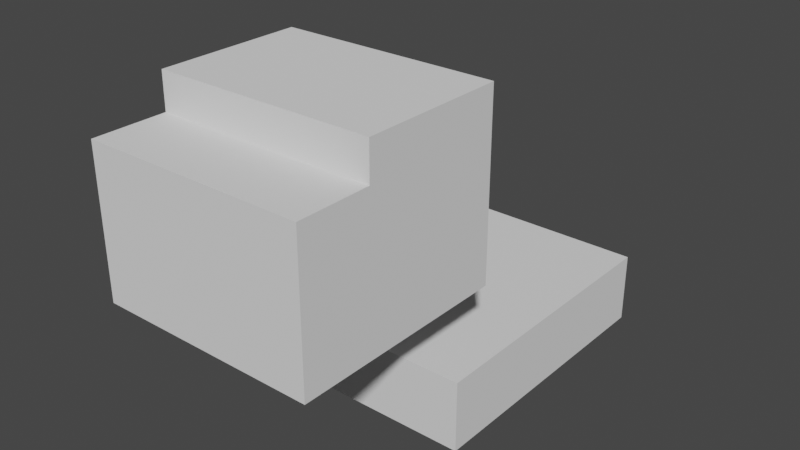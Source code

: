 # Source: stage1a.blend  (saved by Blender 3.3.6; exported with 4.5.12 LTS)
import bpy
from mathutils import Matrix  # noqa: F401  (used for matrix-valued properties, if any)

bpy.ops.wm.read_factory_settings(use_empty=True)
scene = bpy.context.scene
scene.name = 'Scene'

# ---- collections
col_collection = bpy.data.collections.new('Collection'); scene.collection.children.link(col_collection)

# ---- world
world_world = bpy.data.worlds.new('World'); scene.world = world_world
world_world.use_nodes = True; world_world.node_tree.nodes.clear()
_N = world_world.node_tree.nodes; _L = world_world.node_tree.links
n0 = _N.new('ShaderNodeOutputWorld'); n0.name = 'World Output'; n0.location = (300, 300)
n1 = _N.new('ShaderNodeBackground'); n1.name = 'Background'; n1.location = (10, 300)
n1.inputs[0].default_value = (0.05088, 0.05088, 0.05088, 1.0)
_L.new(n1.outputs[0], n0.inputs[0])
n0.is_active_output = True
world_world.color = (0.05088, 0.05088, 0.05088)
world_world.use_sun_shadow = False
world_world.sun_shadow_jitter_overblur = 0.0

# ---- meshes
me_x = bpy.data.meshes.new('立方体')
me_x.from_pydata([(-0.5, -0.5, -0.5), (-0.5, -0.5, 0.5), (-0.5, 0.5, -0.5), (-0.5001, 0.4995, 0.5), (0.5, -0.5, -0.5), (0.5, -0.5, 0.5), (0.5, 0.5, -0.5), (0.4999, 0.4995, 0.5), (-0.5002, -0.1676, 0.5), (-0.5, -0.1667, 0.75), (0.4998, -0.1676, 0.5), (-0.5, 0.5, 0.75), (0.5, -0.1667, 0.75), (0.5, 0.5, 0.75), (-0.5, -0.1676, -0.5), (0.5, -0.1676, -0.5)], [], [(14, 8, 3, 2), (2, 3, 7, 6), (15, 10, 5, 4), (4, 5, 1, 0), (14, 15, 4, 0), (8, 9, 11, 3), (3, 11, 13, 7), (7, 13, 12, 10), (10, 12, 9, 8), (5, 10, 8, 1), (13, 11, 9, 12), (2, 6, 15, 14), (0, 1, 8, 14), (6, 7, 10, 15)])
_uv = me_x.uv_layers.new(name='UVマップ')
_uv.uv.foreach_set('vector', [0.2225, 0.4166, 0.2225, 0.75, 0.0001554, 0.75, 5.96e-08, 0.4166, 0.3333, 2.98e-08, 0.3333, 0.3333, 2.855e-05, 0.3333, 0.0, 0.0, 0.4441, 0.0, 0.4441, 0.3333, 0.3333, 0.3333, 0.3333, 0.0, 1.0, 0.6666, 0.6667, 0.6666, 0.6667, 0.3333, 1.0, 0.3333, 0.6667, 0.2225, 1.0, 0.2225, 1.0, 0.3333, 0.6667, 0.3333, 0.2225, 0.75, 0.2222, 0.8333, 0.0, 0.8333, 0.0001554, 0.75, 0.3333, 0.3333, 0.3333, 0.4166, 0.0, 0.4166, 2.855e-05, 0.3333, 0.6665, 0.3333, 0.6667, 0.4166, 0.4444, 0.4166, 0.4441, 0.3333, 0.6667, 0.6667, 0.75, 0.6666, 0.75, 0.9999, 0.6667, 1.0, 0.4444, 0.75, 0.3337, 0.75, 0.3337, 0.4166, 0.4444, 0.4167, 0.6667, 0.4166, 0.6667, 0.75, 0.4444, 0.75, 0.4444, 0.4166, 0.6667, 0.0, 1.0, 0.0, 1.0, 0.2225, 0.6667, 0.2225, 0.3333, 0.4166, 0.3333, 0.75, 0.2225, 0.75, 0.2225, 0.4166, 0.6667, 2.98e-08, 0.6665, 0.3333, 0.4441, 0.3333, 0.4441, 0.0])
me_x.update()
me_001 = bpy.data.meshes.new('立方体.001')
me_001.from_pydata([(-0.5, -0.5, -0.5), (-0.5, -0.5, 0.5), (-0.5, 0.5, -0.5), (-0.5, 0.5, 0.5), (0.5, -0.5, -0.5), (0.5, -0.5, 0.5), (0.5, 0.5, -0.5), (0.5, 0.5, 0.5)], [], [(0, 1, 3, 2), (2, 3, 7, 6), (6, 7, 5, 4), (4, 5, 1, 0), (2, 6, 4, 0), (7, 3, 1, 5)])
_uv = me_001.uv_layers.new(name='UVマップ')
_uv.uv.foreach_set('vector', [1.0, 0.0, 1.0, 0.3333, 0.6667, 0.3333, 0.6667, 0.0, 0.3333, 0.0, 0.3333, 0.3333, 0.0, 0.3333, 0.0, 0.0, 0.3333, 0.3333, 0.3333, 0.6667, 0.0, 0.6667, 0.0, 0.3333, 0.6667, 0.0, 0.6667, 0.3333, 0.3333, 0.3333, 0.3333, 0.0, 0.3333, 0.3333, 0.6667, 0.3333, 0.6667, 0.6667, 0.3333, 0.6667, 0.0, 0.6667, 0.3333, 0.6667, 0.3333, 1.0, 0.0, 1.0])
me_001.update()

# ---- objects
ob_0 = bpy.data.objects.new('0', me_x)
ob_1 = bpy.data.objects.new('1', me_001)

# ---- transforms, parenting, visibility, modifiers, constraints
ob_0.location = (0.0, 0.0, -5.0)
ob_0.scale = (15.0, 15.0, 10.0)
ob_1.location = (0.0, 15.0, -18.0)
ob_1.scale = (15.0, 20.0, 5.0)

# ---- collection membership
col_collection.objects.link(ob_0)
col_collection.objects.link(ob_1)

# ---- scene / render settings (as saved in the file)
scene.frame_start = 1; scene.frame_end = 250; scene.frame_set(167)
scene.render.engine = 'BLENDER_EEVEE_NEXT'
scene.cycles.sampling_pattern = 'TABULATED_SOBOL'
scene.cycles.use_light_tree = False
scene.view_settings.view_transform = 'Filmic'
bpy.context.view_layer.update()

# ---- added for rendering (the .blend has no active camera and no usable light): camera, sun
cam_auto = bpy.data.cameras.new('AutoCamera')
cam_auto.lens = 50.0
cam_auto.sensor_width = 36.0
cam_auto.clip_end = 1000.0
ob_auto_camera = bpy.data.objects.new('AutoCamera', cam_auto)
scene.collection.objects.link(ob_auto_camera)
ob_auto_camera.location = (39.3651, -38.4897, 22.4931)
ob_auto_camera.rotation_euler = (1.09748, -7.21219e-08, 0.694738)
scene.camera = ob_auto_camera
light_auto_sun = bpy.data.lights.new('AutoSun', 'SUN')
light_auto_sun.energy = 3.0
light_auto_sun.angle = 0.0523599
ob_auto_sun = bpy.data.objects.new('AutoSun', light_auto_sun)
scene.collection.objects.link(ob_auto_sun)
ob_auto_sun.rotation_euler = (0.872665, 0.174533, 0.523599)
bpy.context.view_layer.update()
